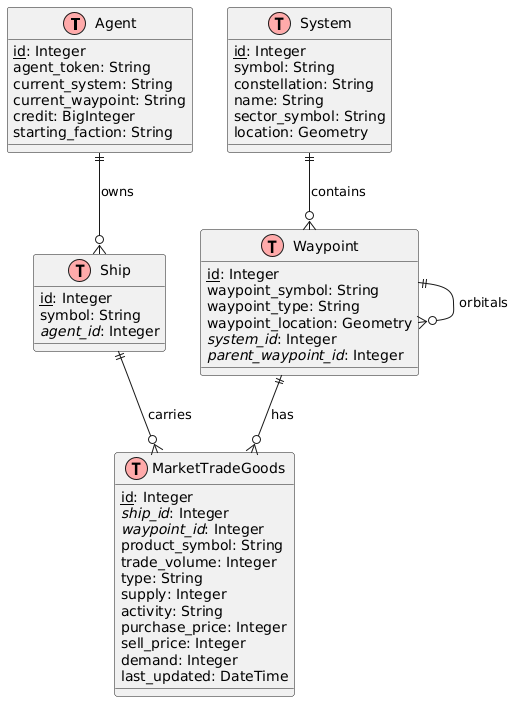

The diagram above was rendered by PlantUML. Its source (embedded in the PNG):
@startuml
!define Table(name,desc) class name as "desc" << (T,#FFAAAA) >>
!define PK(field) <u>field</u>
!define FK(field) <i>field</i>

' Entities
Table(Agent, "Agent") {
  PK(id): Integer
  agent_token: String
  current_system: String
  current_waypoint: String
  credit: BigInteger
  starting_faction: String
}

Table(Ship, "Ship") {
  PK(id): Integer
  symbol: String
  FK(agent_id): Integer
}

Table(System, "System") {
  PK(id): Integer
  symbol: String
  constellation: String
  name: String
  sector_symbol: String
  location: Geometry
}

Table(Waypoint, "Waypoint") {
  PK(id): Integer
  waypoint_symbol: String
  waypoint_type: String
  waypoint_location: Geometry
  FK(system_id): Integer
  FK(parent_waypoint_id): Integer
}

Table(MarketTradeGoods, "MarketTradeGoods") {
  PK(id): Integer
  FK(ship_id): Integer
  FK(waypoint_id): Integer
  product_symbol: String
  trade_volume: Integer
  type: String
  supply: Integer
  activity: String
  purchase_price: Integer
  sell_price: Integer
  demand: Integer
  last_updated: DateTime
}

' Relationships
Agent ||--o{ Ship : owns
System ||--o{ Waypoint : contains
Waypoint ||--o{ Waypoint : orbitals
Waypoint ||--o{ MarketTradeGoods : has
Ship ||--o{ MarketTradeGoods : carries
@enduml